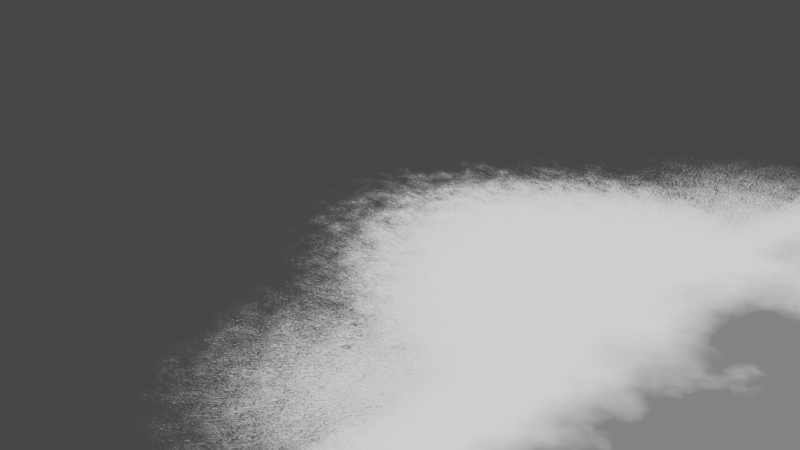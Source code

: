 # Source: Cloud.blend  (saved by Blender 3.5.10; exported with 4.5.12 LTS)
import bpy
from mathutils import Matrix  # noqa: F401  (used for matrix-valued properties, if any)

bpy.ops.wm.read_factory_settings(use_empty=True)
scene = bpy.context.scene
scene.name = 'Scene'

# ---- collections
col_collection = bpy.data.collections.new('Collection'); scene.collection.children.link(col_collection)

# ---- images (referenced by path relative to the original .blend; pixels are not part of the script)
import os
ASSET_DIR = os.environ.get("B2B_ASSET_DIR", "")  # directory of the original .blend (textures are referenced by path, not embedded)
HERE = os.path.dirname(os.path.abspath(__file__))  # packed textures are extracted next to this script under _unpacked/

def load_image(name, relpath, width, height, colorspace="sRGB"):
    """Load a texture the original file referenced (path relative to the .blend, or extracted next to this script)."""
    p = next((c for c in (os.path.join(HERE, relpath), os.path.join(ASSET_DIR, relpath)) if relpath and os.path.exists(c)), "")
    if p:
        img = bpy.data.images.load(p, check_existing=True)
        img.name = name
    else:  # same state as the original file: an image datablock whose file is absent (Cycles renders it pink)
        img = bpy.data.images.new(name, width, height)
        img.source = "FILE"
        img.filepath = "//" + (relpath or name)
    img.colorspace_settings.name = colorspace
    return img
img_cloud1 = load_image('Cloud1', 'Cloud5.png', 1024, 1024, 'Non-Color')

# ---- materials (node trees are filled in below, after node groups)
mat_material_001 = bpy.data.materials.new('Material.001')

# ---- material node trees
mat_material_001.use_nodes = True; mat_material_001.node_tree.nodes.clear()
_N = mat_material_001.node_tree.nodes; _L = mat_material_001.node_tree.links
n0 = _N.new('ShaderNodeTexCoord'); n0.name = 'Texture Coordinate'; n0.location = (-1106, 156)
n1 = _N.new('ShaderNodeMix'); n1.name = 'Mix'; n1.location = (178, 235)
n1.data_type = 'RGBA'
n1.blend_type = 'SOFT_LIGHT'
n1.clamp_factor = False
n1.inputs[0].default_value = 1.0
n2 = _N.new('ShaderNodeTexVoronoi'); n2.name = 'Voronoi Texture.002'; n2.location = (426, 1004)
n2.voronoi_dimensions = '2D'
n2.inputs[2].default_value = 1500.0
n3 = _N.new('ShaderNodeValToRGB'); n3.name = 'ColorRamp'; n3.location = (-106, 505)
while len(n3.color_ramp.elements) > 1: n3.color_ramp.elements.remove(n3.color_ramp.elements[-1])
n3.color_ramp.elements[0].position = 0.0; n3.color_ramp.elements[0].color = (1.0, 1.0, 1.0, 1.0)
_e = n3.color_ramp.elements.new(1.0); _e.color = (0.0, 0.0, 0.0, 1.0)
n4 = _N.new('ShaderNodeTexGradient'); n4.name = 'Gradient Texture'; n4.location = (-337, 101)
n4.gradient_type = 'QUADRATIC_SPHERE'
n5 = _N.new('ShaderNodeValToRGB'); n5.name = 'ColorRamp.002'; n5.location = (675, 641)
while len(n5.color_ramp.elements) > 1: n5.color_ramp.elements.remove(n5.color_ramp.elements[-1])
n5.color_ramp.elements[0].position = 0.0; n5.color_ramp.elements[0].color = (1.0, 1.0, 1.0, 1.0)
_e = n5.color_ramp.elements.new(1.0); _e.color = (0.0, 0.0, 0.0, 1.0)
n6 = _N.new('ShaderNodeMix'); n6.name = 'Mix.001'; n6.location = (1055, 421)
n6.data_type = 'RGBA'
n6.blend_type = 'SOFT_LIGHT'
n6.clamp_factor = False
n6.inputs[0].default_value = 0.5083
n7 = _N.new('ShaderNodeTexNoise'); n7.name = 'Noise Texture'; n7.location = (-1058, -129)
n7.inputs[2].default_value = 50.0
n7.inputs[3].default_value = 10.0
n8 = _N.new('ShaderNodeTexVoronoi'); n8.name = 'Voronoi Texture'; n8.location = (-362, 519)
n8.inputs[2].default_value = 1.6
n8.inputs[8].default_value = 0.25
n9 = _N.new('ShaderNodeMapping'); n9.name = 'Mapping'; n9.location = (-566, 156)
n10 = _N.new('ShaderNodeMix'); n10.name = 'Mix.003'; n10.location = (-809, -128)
n10.clamp_factor = False
n10.inputs[0].default_value = 0.825
n10.inputs[3].default_value = 1.0
n10.inputs[7].default_value = (1.0, 1.0, 1.0, 1.0)
n11 = _N.new('ShaderNodeInvert'); n11.name = 'Invert'; n11.location = (1850, 512)
n12 = _N.new('ShaderNodeBsdfTransparent'); n12.name = 'Transparent BSDF'; n12.location = (1986, 259)
n13 = _N.new('ShaderNodeValToRGB'); n13.name = 'ColorRamp.001'; n13.location = (1518, 601)
while len(n13.color_ramp.elements) > 1: n13.color_ramp.elements.remove(n13.color_ramp.elements[-1])
n13.color_ramp.elements[0].position = 0.1409; n13.color_ramp.elements[0].color = (0.0, 0.0, 0.0, 1.0)
_e = n13.color_ramp.elements.new(0.1545); _e.color = (1.0, 1.0, 1.0, 1.0)
n14 = _N.new('ShaderNodeMix'); n14.name = 'Mix.002'; n14.location = (1340, 565)
n14.data_type = 'RGBA'
n14.blend_type = 'SOFT_LIGHT'
n14.clamp_factor = False
n14.inputs[0].default_value = 0.2583
n15 = _N.new('ShaderNodeMix'); n15.name = 'Mix.005'; n15.location = (1134, 959)
n15.data_type = 'RGBA'
n15.inputs[0].default_value = 0.05
n15.inputs[7].default_value = (1.0, 1.0, 1.0, 1.0)
n16 = _N.new('ShaderNodeTexCoord'); n16.name = 'Texture Coordinate.001'; n16.location = (982, 1367)
n17 = _N.new('ShaderNodeTexGradient'); n17.name = 'Gradient Texture.001'; n17.location = (1755, 1221)
n17.gradient_type = 'SPHERICAL'
n18 = _N.new('ShaderNodeMapping'); n18.name = 'Mapping.002'; n18.location = (1535, 1353)
n18.inputs[1].default_value = (-1.2, 0.0, 0.0)
n19 = _N.new('ShaderNodeMapping'); n19.name = 'Mapping.001'; n19.location = (1315, 1337)
n19.inputs[1].default_value = (-1.2, 0.0, 0.0)
n19.inputs[3].default_value = (3.8, 1.0, 1.0)
n20 = _N.new('ShaderNodeMix'); n20.name = 'Mix.004'; n20.location = (2295, 876)
n20.data_type = 'RGBA'
n20.blend_type = 'MULTIPLY'
n20.clamp_factor = False
n20.inputs[7].default_value = (0.2007, 0.1936, 0.1989, 1.0)
n21 = _N.new('ShaderNodeValToRGB'); n21.name = 'ColorRamp.005'; n21.location = (1958, 1153)
while len(n21.color_ramp.elements) > 1: n21.color_ramp.elements.remove(n21.color_ramp.elements[-1])
n21.color_ramp.elements[0].position = 0.1045; n21.color_ramp.elements[0].color = (0.0, 0.0, 0.0, 1.0)
_e = n21.color_ramp.elements.new(0.4409); _e.color = (1.0, 1.0, 1.0, 1.0)
n22 = _N.new('ShaderNodeVectorCurve'); n22.name = 'Vector Curves'; n22.location = (-915, 298)
_c = n22.mapping.curves[0]
while len(_c.points) > 2: _c.points.remove(_c.points[-1])
_c.points[0].location = (-1.0, -0.9875); _c.points[0].handle_type = 'AUTO'
_c.points[1].location = (-0.07273, -0.75); _c.points[1].handle_type = 'AUTO'
_p = _c.points.new(0.70909, 0.3); _p.handle_type = 'AUTO'
_p = _c.points.new(1.0, 1.0); _p.handle_type = 'AUTO'
n22.mapping.update()
n23 = _N.new('ShaderNodeTexNoise'); n23.name = 'Noise Texture.001'; n23.location = (852, 803)
n23.inputs[2].default_value = 11.0
n23.inputs[3].default_value = 9.0
n24 = _N.new('ShaderNodeMixShader'); n24.name = 'Mix Shader'; n24.location = (2789, 379)
n25 = _N.new('ShaderNodeEmission'); n25.name = 'Emission.001'; n25.location = (2491, 378)
n26 = _N.new('ShaderNodeOutputMaterial'); n26.name = 'Material Output'; n26.location = (3075, 522)
n27 = _N.new('ShaderNodeTexVoronoi'); n27.name = 'Voronoi Texture.001'; n27.location = (404, 656)
n27.inputs[2].default_value = 500.0
n27.inputs[8].default_value = 0.6
n28 = _N.new('ShaderNodeValToRGB'); n28.name = 'ColorRamp.003'; n28.location = (689, 986)
n28.color_ramp.interpolation = 'EASE'
while len(n28.color_ramp.elements) > 1: n28.color_ramp.elements.remove(n28.color_ramp.elements[-1])
n28.color_ramp.elements[0].position = 0.0; n28.color_ramp.elements[0].color = (1.0, 1.0, 1.0, 1.0)
_e = n28.color_ramp.elements.new(0.4273); _e.color = (0.0, 0.0, 0.0, 1.0)
n29 = _N.new('ShaderNodeTexImage'); n29.name = 'Image Texture'; n29.location = (2767, 786)
n29.image = img_cloud1
n30 = _N.new('ShaderNodeValToRGB'); n30.name = 'ColorRamp.004'; n30.location = (1526, 837)
while len(n30.color_ramp.elements) > 1: n30.color_ramp.elements.remove(n30.color_ramp.elements[-1])
n30.color_ramp.elements[0].position = 0.06364; n30.color_ramp.elements[0].color = (0.1043, 0.1147, 0.1133, 1.0)
_e = n30.color_ramp.elements.new(0.2364); _e.color = (1.0, 1.0, 1.0, 1.0)
_L.new(n9.outputs[0], n4.inputs[0])
_L.new(n22.outputs[0], n9.inputs[0])
_L.new(n0.outputs[3], n22.inputs[1])
_L.new(n4.outputs[0], n1.inputs[2])
_L.new(n4.outputs[0], n1.inputs[6])
_L.new(n3.outputs[0], n1.inputs[7])
_L.new(n8.outputs[0], n3.inputs[0])
_L.new(n27.outputs[0], n5.inputs[0])
_L.new(n1.outputs[2], n6.inputs[6])
_L.new(n5.outputs[0], n6.inputs[7])
_L.new(n2.outputs[0], n28.inputs[0])
_L.new(n28.outputs[0], n14.inputs[7])
_L.new(n9.outputs[0], n27.inputs[0])
_L.new(n9.outputs[0], n2.inputs[0])
_L.new(n9.outputs[0], n8.inputs[0])
_L.new(n6.outputs[2], n14.inputs[6])
_L.new(n14.outputs[2], n13.inputs[0])
_L.new(n7.outputs[0], n10.inputs[6])
_L.new(n7.outputs[0], n10.inputs[2])
_L.new(n10.outputs[0], n9.inputs[3])
_L.new(n25.outputs[0], n24.inputs[1])
_L.new(n12.outputs[0], n24.inputs[2])
_L.new(n13.outputs[0], n11.inputs[1])
_L.new(n11.outputs[0], n24.inputs[0])
_L.new(n14.outputs[2], n30.inputs[0])
_L.new(n30.outputs[0], n20.inputs[2])
_L.new(n30.outputs[0], n20.inputs[6])
_L.new(n21.outputs[0], n20.inputs[0])
_L.new(n18.outputs[0], n17.inputs[0])
_L.new(n16.outputs[3], n19.inputs[0])
_L.new(n20.outputs[2], n25.inputs[0])
_L.new(n23.outputs[1], n15.inputs[6])
_L.new(n17.outputs[0], n21.inputs[0])
_L.new(n19.outputs[0], n18.inputs[0])
_L.new(n15.outputs[2], n18.inputs[3])
_L.new(n24.outputs[0], n26.inputs[0])
n26.is_active_output = True

# ---- world
world_world = bpy.data.worlds.new('World'); scene.world = world_world
world_world.use_nodes = True; world_world.node_tree.nodes.clear()
_N = world_world.node_tree.nodes; _L = world_world.node_tree.links
n0 = _N.new('ShaderNodeOutputWorld'); n0.name = 'World Output'; n0.location = (300, 300)
n1 = _N.new('ShaderNodeBackground'); n1.name = 'Background'; n1.location = (10, 300)
n1.inputs[0].default_value = (0.05088, 0.05088, 0.05088, 1.0)
_L.new(n1.outputs[0], n0.inputs[0])
n0.is_active_output = True
world_world.color = (0.05088, 0.05088, 0.05088)
world_world.use_sun_shadow = False
world_world.sun_shadow_jitter_overblur = 0.0

# ---- cameras
cam_camera = bpy.data.cameras.new('Camera')
cam_camera.clip_end = 100.0
cam_camera.ortho_scale = 7.314

# ---- lights
light_light = bpy.data.lights.new('Light', 'POINT')
light_light.transmission_factor = 0.0
light_light.energy = 1000.0
light_light.shadow_soft_size = 0.1
light_light.shadow_maximum_resolution = 0.006
light_light.use_absolute_resolution = True

# ---- meshes
me_plane = bpy.data.meshes.new('Plane')
me_plane.from_pydata([(-1.0, -1.0, 0.0), (1.0, -1.0, 0.0), (-1.0, 1.0, 0.0), (1.0, 1.0, 0.0)], [], [(0, 1, 3, 2)])
_uv = me_plane.uv_layers.new(name='UVMap')
_uv.uv.foreach_set('vector', [0.0, 0.0, 1.0, 0.0, 1.0, 1.0, 0.0, 1.0])
me_plane.materials.append(mat_material_001)
me_plane.update()

# ---- objects
ob_light = bpy.data.objects.new('Light', light_light)
ob_camera = bpy.data.objects.new('Camera', cam_camera)
ob_plane = bpy.data.objects.new('Plane', me_plane)

# ---- transforms, parenting, visibility, modifiers, constraints
ob_light.location = (4.076, 1.005, 5.904)
ob_light.rotation_euler = (0.6503, 0.05522, 1.866)
ob_light.lock_rotations_4d = False
ob_light.empty_display_type = 'ARROWS'
ob_light.color = (0.0, 0.0, 0.0, 0.0)
ob_light.lineart.crease_threshold = 0.0
ob_camera.location = (7.359, -6.926, 4.958)
ob_camera.rotation_euler = (1.109, 0.0, 0.8149)
ob_camera.lock_rotations_4d = False
ob_camera.empty_display_type = 'ARROWS'
ob_camera.color = (0.0, 0.0, 0.0, 0.0)
ob_camera.display_type = 'WIRE'
ob_camera.lineart.crease_threshold = 0.0
ob_plane.location = (0.0, 0.0, 0.0)
ob_plane.scale = (5.967, 5.967, 5.967)

# ---- collection membership
col_collection.objects.link(ob_light)
col_collection.objects.link(ob_camera)
col_collection.objects.link(ob_plane)

# ---- scene / render settings (as saved in the file)
scene.camera = ob_camera
scene.frame_start = 1; scene.frame_end = 250; scene.frame_set(42)
scene.render.engine = 'CYCLES'
scene.cycles.samples = 10
scene.cycles.sampling_pattern = 'TABULATED_SOBOL'
scene.view_settings.view_transform = 'Filmic'
bpy.context.view_layer.update()
